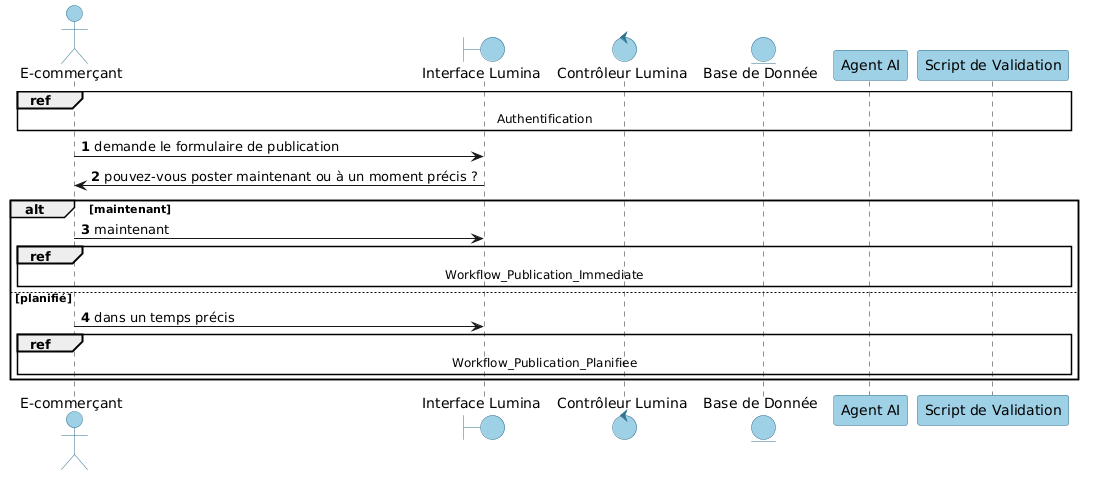

The diagram above was rendered by PlantUML. Its source (embedded in the PNG):
@startuml
autonumber

skinparam backgroundColor white

skinparam participant {
    BackgroundColor #9ED0E6
    BorderColor #2F6F8F
    FontColor black
}

skinparam actor {
    BackgroundColor #9ED0E6
    BorderColor #2F6F8F
    FontColor black
}

skinparam entity {
    BackgroundColor #9ED0E6
    BorderColor #2F6F8F
    FontColor black
}

skinparam boundary {
    BackgroundColor #9ED0E6
    BorderColor #2F6F8F
    FontColor black
}
skinparam control {
    BackgroundColor #9ED0E6
    BorderColor #2F6F8F
    FontColor black
}

actor "E-commerçant" as User
boundary "Interface Lumina" as UI
control "Contrôleur Lumina" as Controller
entity "Base de Donnée" as DB
participant "Agent AI" as AI
participant "Script de Validation" as Validator

ref over User, UI, Controller, DB , AI , Validator
  Authentification
end ref

User -> UI : demande le formulaire de publication
UI -> User : pouvez-vous poster maintenant ou à un moment précis ?

alt maintenant
    User -> UI : maintenant
    ref over User, UI, Controller, DB , AI , Validator
        Workflow_Publication_Immediate
    end ref

else planifié
    User -> UI : dans un temps précis
    ref over User, UI, Controller, DB , AI , Validator
        Workflow_Publication_Planifiee
    end ref
end
@enduml